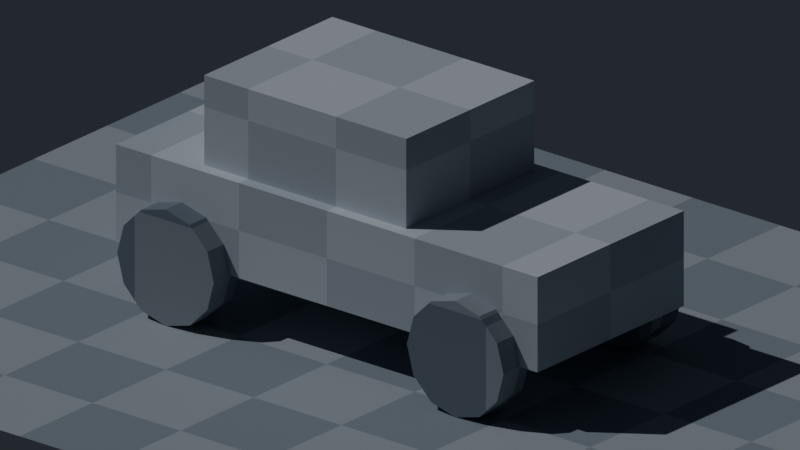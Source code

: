# Source: result.blend  (saved by Blender 5.2.45; exported with 4.5.12 LTS)
import bpy
from mathutils import Matrix  # noqa: F401  (used for matrix-valued properties, if any)

bpy.ops.wm.read_factory_settings(use_empty=True)
scene = bpy.context.scene
scene.name = 'Greybox_Car_World_Grid'

# ---- collections
col_greybox_car_world_grid = bpy.data.collections.new('Greybox_Car_World_Grid'); scene.collection.children.link(col_greybox_car_world_grid)

# ---- materials (node trees are filled in below, after node groups)
mat_greybox_slate_carground = bpy.data.materials.new('Greybox_Slate_CarGround')
mat_greybox_slate_carbody = bpy.data.materials.new('Greybox_Slate_CarBody')
mat_greybox_slate_carwheels = bpy.data.materials.new('Greybox_Slate_CarWheels')

# ---- material node trees
mat_greybox_slate_carground.use_nodes = True; mat_greybox_slate_carground.node_tree.nodes.clear()
mat_greybox_slate_carbody.use_nodes = True; mat_greybox_slate_carbody.node_tree.nodes.clear()
mat_greybox_slate_carwheels.use_nodes = True; mat_greybox_slate_carwheels.node_tree.nodes.clear()

# ---- world
world_car_grid_world = bpy.data.worlds.new('Car_Grid_World'); scene.world = world_car_grid_world
world_car_grid_world.use_nodes = True; world_car_grid_world.node_tree.nodes.clear()
_N = world_car_grid_world.node_tree.nodes; _L = world_car_grid_world.node_tree.links
n0 = _N.new('ShaderNodeBackground'); n0.name = 'Background'; n0.location = (-200, 100)
n0.inputs[0].default_value = (0.045, 0.055, 0.07, 1.0)
n0.inputs[1].default_value = 0.5
n1 = _N.new('ShaderNodeOutputWorld'); n1.name = 'World Output'; n1.location = (200, 100)
_L.new(n0.outputs[0], n1.inputs[0])
n1.is_active_output = True

# ---- cameras
cam_car_grid_camera = bpy.data.cameras.new('Car_Grid_Camera')
cam_car_grid_camera.type = 'ORTHO'
cam_car_grid_camera.ortho_scale = 7.0

# ---- lights
light_car_grid_key = bpy.data.lights.new('Car_Grid_Key', 'SUN')
light_car_grid_key.energy = 1.3

# ---- meshes
me_car_grid_ground_plane_mesh = bpy.data.meshes.new('Car_Grid_Ground_Plane_Mesh')
me_car_grid_ground_plane_mesh.from_pydata([(-5.0, -4.0, 0.0), (5.0, -4.0, 0.0), (5.0, 4.0, 0.0), (-5.0, 4.0, 0.0)], [], [(0, 1, 2, 3)])
me_car_grid_ground_plane_mesh.materials.append(mat_greybox_slate_carground)
me_car_grid_ground_plane_mesh.update()
me_car_grid_chassis_block_mesh = bpy.data.meshes.new('Car_Grid_Chassis_Block_Mesh')
me_car_grid_chassis_block_mesh.from_pydata([(-2.4, -1.0, 0.55), (2.4, -1.0, 0.55), (-2.4, 1.0, 0.55), (2.4, 1.0, 0.55), (-2.4, -1.0, 1.45), (2.4, -1.0, 1.45), (-2.4, 1.0, 1.45), (2.4, 1.0, 1.45)], [], [(0, 1, 3, 2), (4, 6, 7, 5), (0, 4, 5, 1), (2, 3, 7, 6), (0, 2, 6, 4), (1, 5, 7, 3)])
me_car_grid_chassis_block_mesh.materials.append(mat_greybox_slate_carbody)
me_car_grid_chassis_block_mesh.update()
me_car_grid_cabin_block_mesh = bpy.data.meshes.new('Car_Grid_Cabin_Block_Mesh')
me_car_grid_cabin_block_mesh.from_pydata([(-1.5, -0.875, 1.4), (0.8, -0.875, 1.4), (-1.5, 0.875, 1.4), (0.8, 0.875, 1.4), (-1.5, -0.875, 2.3), (0.8, -0.875, 2.3), (-1.5, 0.875, 2.3), (0.8, 0.875, 2.3)], [], [(0, 1, 3, 2), (4, 6, 7, 5), (0, 4, 5, 1), (2, 3, 7, 6), (0, 2, 6, 4), (1, 5, 7, 3)])
me_car_grid_cabin_block_mesh.materials.append(mat_greybox_slate_carbody)
me_car_grid_cabin_block_mesh.update()
me_car_grid_wheel_front_left_mesh = bpy.data.meshes.new('Car_Grid_Wheel_Front_Left_Mesh')
me_car_grid_wheel_front_left_mesh.from_pydata([(2.2, -1.225, 0.55), (2.126, -1.225, 0.825), (1.925, -1.225, 1.026), (1.65, -1.225, 1.1), (1.375, -1.225, 1.026), (1.174, -1.225, 0.825), (1.1, -1.225, 0.55), (1.174, -1.225, 0.275), (1.375, -1.225, 0.07369), (1.65, -1.225, 0.0), (1.925, -1.225, 0.07369), (2.126, -1.225, 0.275), (2.2, -0.875, 0.55), (2.126, -0.875, 0.825), (1.925, -0.875, 1.026), (1.65, -0.875, 1.1), (1.375, -0.875, 1.026), (1.174, -0.875, 0.825), (1.1, -0.875, 0.55), (1.174, -0.875, 0.275), (1.375, -0.875, 0.07369), (1.65, -0.875, 0.0), (1.925, -0.875, 0.07369), (2.126, -0.875, 0.275)], [], [(0, 1, 2, 3, 4, 5, 6, 7, 8, 9, 10, 11), (12, 13, 14, 15, 16, 17, 18, 19, 20, 21, 22, 23), (0, 1, 13, 12), (1, 2, 14, 13), (2, 3, 15, 14), (3, 4, 16, 15), (4, 5, 17, 16), (5, 6, 18, 17), (6, 7, 19, 18), (7, 8, 20, 19), (8, 9, 21, 20), (9, 10, 22, 21), (10, 11, 23, 22), (11, 0, 12, 23)])
me_car_grid_wheel_front_left_mesh.materials.append(mat_greybox_slate_carwheels)
me_car_grid_wheel_front_left_mesh.update()
me_car_grid_wheel_front_right_mesh = bpy.data.meshes.new('Car_Grid_Wheel_Front_Right_Mesh')
me_car_grid_wheel_front_right_mesh.from_pydata([(2.2, 0.875, 0.55), (2.126, 0.875, 0.825), (1.925, 0.875, 1.026), (1.65, 0.875, 1.1), (1.375, 0.875, 1.026), (1.174, 0.875, 0.825), (1.1, 0.875, 0.55), (1.174, 0.875, 0.275), (1.375, 0.875, 0.07369), (1.65, 0.875, 0.0), (1.925, 0.875, 0.07369), (2.126, 0.875, 0.275), (2.2, 1.225, 0.55), (2.126, 1.225, 0.825), (1.925, 1.225, 1.026), (1.65, 1.225, 1.1), (1.375, 1.225, 1.026), (1.174, 1.225, 0.825), (1.1, 1.225, 0.55), (1.174, 1.225, 0.275), (1.375, 1.225, 0.07369), (1.65, 1.225, 0.0), (1.925, 1.225, 0.07369), (2.126, 1.225, 0.275)], [], [(0, 1, 2, 3, 4, 5, 6, 7, 8, 9, 10, 11), (12, 13, 14, 15, 16, 17, 18, 19, 20, 21, 22, 23), (0, 1, 13, 12), (1, 2, 14, 13), (2, 3, 15, 14), (3, 4, 16, 15), (4, 5, 17, 16), (5, 6, 18, 17), (6, 7, 19, 18), (7, 8, 20, 19), (8, 9, 21, 20), (9, 10, 22, 21), (10, 11, 23, 22), (11, 0, 12, 23)])
me_car_grid_wheel_front_right_mesh.materials.append(mat_greybox_slate_carwheels)
me_car_grid_wheel_front_right_mesh.update()
me_car_grid_wheel_rear_left_mesh = bpy.data.meshes.new('Car_Grid_Wheel_Rear_Left_Mesh')
me_car_grid_wheel_rear_left_mesh.from_pydata([(-1.1, -1.225, 0.55), (-1.174, -1.225, 0.825), (-1.375, -1.225, 1.026), (-1.65, -1.225, 1.1), (-1.925, -1.225, 1.026), (-2.126, -1.225, 0.825), (-2.2, -1.225, 0.55), (-2.126, -1.225, 0.275), (-1.925, -1.225, 0.07369), (-1.65, -1.225, 0.0), (-1.375, -1.225, 0.07369), (-1.174, -1.225, 0.275), (-1.1, -0.875, 0.55), (-1.174, -0.875, 0.825), (-1.375, -0.875, 1.026), (-1.65, -0.875, 1.1), (-1.925, -0.875, 1.026), (-2.126, -0.875, 0.825), (-2.2, -0.875, 0.55), (-2.126, -0.875, 0.275), (-1.925, -0.875, 0.07369), (-1.65, -0.875, 0.0), (-1.375, -0.875, 0.07369), (-1.174, -0.875, 0.275)], [], [(0, 1, 2, 3, 4, 5, 6, 7, 8, 9, 10, 11), (12, 13, 14, 15, 16, 17, 18, 19, 20, 21, 22, 23), (0, 1, 13, 12), (1, 2, 14, 13), (2, 3, 15, 14), (3, 4, 16, 15), (4, 5, 17, 16), (5, 6, 18, 17), (6, 7, 19, 18), (7, 8, 20, 19), (8, 9, 21, 20), (9, 10, 22, 21), (10, 11, 23, 22), (11, 0, 12, 23)])
me_car_grid_wheel_rear_left_mesh.materials.append(mat_greybox_slate_carwheels)
me_car_grid_wheel_rear_left_mesh.update()
me_car_grid_wheel_rear_right_mesh = bpy.data.meshes.new('Car_Grid_Wheel_Rear_Right_Mesh')
me_car_grid_wheel_rear_right_mesh.from_pydata([(-1.1, 0.875, 0.55), (-1.174, 0.875, 0.825), (-1.375, 0.875, 1.026), (-1.65, 0.875, 1.1), (-1.925, 0.875, 1.026), (-2.126, 0.875, 0.825), (-2.2, 0.875, 0.55), (-2.126, 0.875, 0.275), (-1.925, 0.875, 0.07369), (-1.65, 0.875, 0.0), (-1.375, 0.875, 0.07369), (-1.174, 0.875, 0.275), (-1.1, 1.225, 0.55), (-1.174, 1.225, 0.825), (-1.375, 1.225, 1.026), (-1.65, 1.225, 1.1), (-1.925, 1.225, 1.026), (-2.126, 1.225, 0.825), (-2.2, 1.225, 0.55), (-2.126, 1.225, 0.275), (-1.925, 1.225, 0.07369), (-1.65, 1.225, 0.0), (-1.375, 1.225, 0.07369), (-1.174, 1.225, 0.275)], [], [(0, 1, 2, 3, 4, 5, 6, 7, 8, 9, 10, 11), (12, 13, 14, 15, 16, 17, 18, 19, 20, 21, 22, 23), (0, 1, 13, 12), (1, 2, 14, 13), (2, 3, 15, 14), (3, 4, 16, 15), (4, 5, 17, 16), (5, 6, 18, 17), (6, 7, 19, 18), (7, 8, 20, 19), (8, 9, 21, 20), (9, 10, 22, 21), (10, 11, 23, 22), (11, 0, 12, 23)])
me_car_grid_wheel_rear_right_mesh.materials.append(mat_greybox_slate_carwheels)
me_car_grid_wheel_rear_right_mesh.update()

# ---- objects
ob_greybox_gridreference = bpy.data.objects.new('Greybox_GridReference', None)
ob_car_grid_ground_plane = bpy.data.objects.new('Car_Grid_Ground_Plane', me_car_grid_ground_plane_mesh)
ob_car_grid_chassis_block = bpy.data.objects.new('Car_Grid_Chassis_Block', me_car_grid_chassis_block_mesh)
ob_car_grid_cabin_block = bpy.data.objects.new('Car_Grid_Cabin_Block', me_car_grid_cabin_block_mesh)
ob_car_grid_wheel_front_left = bpy.data.objects.new('Car_Grid_Wheel_Front_Left', me_car_grid_wheel_front_left_mesh)
ob_car_grid_wheel_front_right = bpy.data.objects.new('Car_Grid_Wheel_Front_Right', me_car_grid_wheel_front_right_mesh)
ob_car_grid_wheel_rear_left = bpy.data.objects.new('Car_Grid_Wheel_Rear_Left', me_car_grid_wheel_rear_left_mesh)
ob_car_grid_wheel_rear_right = bpy.data.objects.new('Car_Grid_Wheel_Rear_Right', me_car_grid_wheel_rear_right_mesh)
ob_car_grid_camera = bpy.data.objects.new('Car_Grid_Camera', cam_car_grid_camera)
ob_car_grid_key = bpy.data.objects.new('Car_Grid_Key', light_car_grid_key)
_N = mat_greybox_slate_carground.node_tree.nodes; _L = mat_greybox_slate_carground.node_tree.links
n0 = _N.new('ShaderNodeOutputMaterial'); n0.name = 'Material Output'; n0.location = (0, 0)
n1 = _N.new('ShaderNodeBsdfPrincipled'); n1.name = 'Principled BSDF'; n1.location = (0, 0)
n1.inputs[2].default_value = 0.84
n1.inputs[10].default_value = 0.005
n2 = _N.new('ShaderNodeTexCoord'); n2.name = 'Texture Coordinate'; n2.location = (0, 0)
n2.object = ob_greybox_gridreference
n3 = _N.new('ShaderNodeMapping'); n3.name = 'Mapping'; n3.location = (0, 0)
n4 = _N.new('ShaderNodeTexChecker'); n4.name = 'Checker Texture'; n4.location = (0, 0)
n4.inputs[1].default_value = (0.24, 0.29, 0.34, 1.0)
n4.inputs[2].default_value = (0.36, 0.41, 0.46, 1.0)
n4.inputs[3].default_value = 1.0
_L.new(n2.outputs[3], n3.inputs[0])
_L.new(n3.outputs[0], n4.inputs[0])
_L.new(n4.outputs[0], n1.inputs[0])
_L.new(n1.outputs[0], n0.inputs[0])
n0.is_active_output = True
_N = mat_greybox_slate_carbody.node_tree.nodes; _L = mat_greybox_slate_carbody.node_tree.links
n0 = _N.new('ShaderNodeOutputMaterial'); n0.name = 'Material Output'; n0.location = (0, 0)
n1 = _N.new('ShaderNodeBsdfPrincipled'); n1.name = 'Principled BSDF'; n1.location = (0, 0)
n1.inputs[2].default_value = 0.84
n1.inputs[10].default_value = 0.005
n2 = _N.new('ShaderNodeTexCoord'); n2.name = 'Texture Coordinate'; n2.location = (0, 0)
n2.object = ob_greybox_gridreference
n3 = _N.new('ShaderNodeMapping'); n3.name = 'Mapping'; n3.location = (0, 0)
n4 = _N.new('ShaderNodeTexChecker'); n4.name = 'Checker Texture'; n4.location = (0, 0)
n4.inputs[1].default_value = (0.44, 0.5, 0.56, 1.0)
n4.inputs[2].default_value = (0.56, 0.62, 0.68, 1.0)
n4.inputs[3].default_value = 1.0
_L.new(n2.outputs[3], n3.inputs[0])
_L.new(n3.outputs[0], n4.inputs[0])
_L.new(n4.outputs[0], n1.inputs[0])
_L.new(n1.outputs[0], n0.inputs[0])
n0.is_active_output = True
_N = mat_greybox_slate_carwheels.node_tree.nodes; _L = mat_greybox_slate_carwheels.node_tree.links
n0 = _N.new('ShaderNodeOutputMaterial'); n0.name = 'Material Output'; n0.location = (0, 0)
n1 = _N.new('ShaderNodeBsdfPrincipled'); n1.name = 'Principled BSDF'; n1.location = (0, 0)
n1.inputs[2].default_value = 0.84
n1.inputs[10].default_value = 0.005
n2 = _N.new('ShaderNodeTexCoord'); n2.name = 'Texture Coordinate'; n2.location = (0, 0)
n2.object = ob_greybox_gridreference
n3 = _N.new('ShaderNodeMapping'); n3.name = 'Mapping'; n3.location = (0, 0)
n4 = _N.new('ShaderNodeTexChecker'); n4.name = 'Checker Texture'; n4.location = (0, 0)
n4.inputs[1].default_value = (0.15, 0.19, 0.24, 1.0)
n4.inputs[2].default_value = (0.27, 0.31, 0.36, 1.0)
n4.inputs[3].default_value = 1.0
_L.new(n2.outputs[3], n3.inputs[0])
_L.new(n3.outputs[0], n4.inputs[0])
_L.new(n4.outputs[0], n1.inputs[0])
_L.new(n1.outputs[0], n0.inputs[0])
n0.is_active_output = True

# ---- transforms, parenting, visibility, modifiers, constraints
ob_greybox_gridreference.location = (0.0, 0.0, 0.0)
ob_greybox_gridreference.empty_display_size = 0.6
ob_car_grid_ground_plane.location = (0.0, 0.0, 0.0)
ob_car_grid_chassis_block.location = (0.0, 0.0, 0.0)
ob_car_grid_cabin_block.location = (0.0, 0.0, 0.0)
ob_car_grid_wheel_front_left.location = (0.0, 0.0, 0.0)
ob_car_grid_wheel_front_right.location = (0.0, 0.0, 0.0)
ob_car_grid_wheel_rear_left.location = (0.0, 0.0, 0.0)
ob_car_grid_wheel_rear_right.location = (0.0, 0.0, 0.0)
ob_car_grid_camera.location = (7.5, -9.0, 5.8)
ob_car_grid_camera.rotation_euler = (1.182, -6.836e-09, 0.6947)
ob_car_grid_key.location = (0.0, 0.0, 0.0)
ob_car_grid_key.rotation_euler = (0.6, -0.3, -0.55)

# ---- collection membership
col_greybox_car_world_grid.objects.link(ob_greybox_gridreference)
col_greybox_car_world_grid.objects.link(ob_car_grid_ground_plane)
col_greybox_car_world_grid.objects.link(ob_car_grid_chassis_block)
col_greybox_car_world_grid.objects.link(ob_car_grid_cabin_block)
col_greybox_car_world_grid.objects.link(ob_car_grid_wheel_front_left)
col_greybox_car_world_grid.objects.link(ob_car_grid_wheel_front_right)
col_greybox_car_world_grid.objects.link(ob_car_grid_wheel_rear_left)
col_greybox_car_world_grid.objects.link(ob_car_grid_wheel_rear_right)
col_greybox_car_world_grid.objects.link(ob_car_grid_camera)
col_greybox_car_world_grid.objects.link(ob_car_grid_key)

# ---- scene / render settings (as saved in the file)
scene.camera = ob_car_grid_camera
scene.frame_start = 1; scene.frame_end = 250; scene.frame_set(1)
scene.render.engine = 'BLENDER_EEVEE_NEXT'
scene.render.image_settings.color_mode = 'RGB'
scene.render.image_settings.exr_codec = 'NONE'
scene.render.resolution_x = 960
scene.render.resolution_y = 540
scene.render.use_bake_clear = False
scene.render.bake_margin = 0
scene.render.bake_bias = 0.0
scene.render.bake_samples = 0
scene.render.simplify_subdivision_render = 0
scene.render.simplify_child_particles_render = 0.0
scene.render.compositor_device = 'GPU'
scene.eevee.use_volume_custom_range = False
scene.eevee.gtao_distance = 0.0
scene.eevee.use_fast_gi = False
scene.eevee.fast_gi_thickness_near = 0.1
scene.eevee.fast_gi_thickness_far = 0.0
scene.eevee.ray_tracing_options.screen_trace_thickness = 0.1
bpy.context.view_layer.update()

